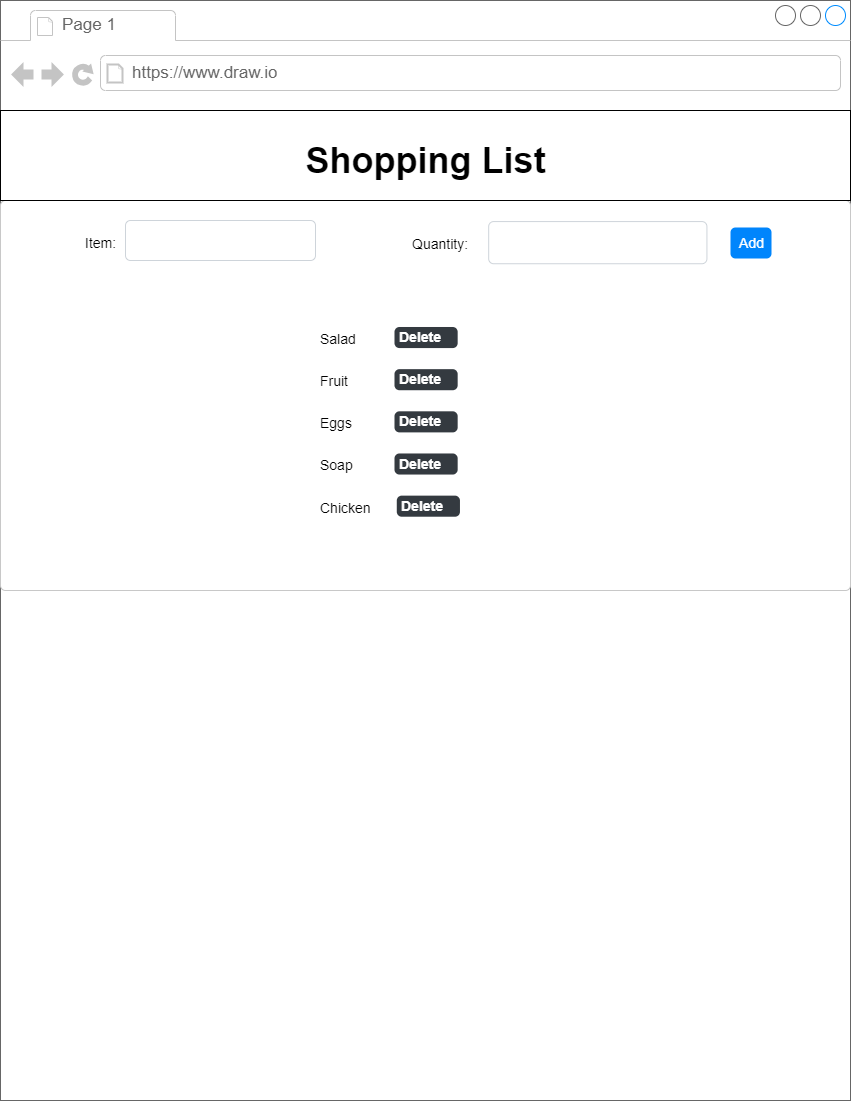

The diagram above was exported from draw.io. Its source (the exported page's mxGraphModel, read from the mxfile embedded in the PNG):
<mxGraphModel dx="728" dy="412" grid="1" gridSize="10" guides="1" tooltips="1" connect="1" arrows="1" fold="1" page="1" pageScale="1" pageWidth="850" pageHeight="1100" math="0" shadow="0">
  <root>
    <mxCell id="0" />
    <mxCell id="1" parent="0" />
    <mxCell id="ogv-W0TnIRCq-HZrlUAU-1" value="" style="strokeWidth=1;shadow=0;dashed=0;align=center;html=1;shape=mxgraph.mockup.containers.browserWindow;rSize=0;strokeColor=#666666;strokeColor2=#008cff;strokeColor3=#c4c4c4;mainText=,;recursiveResize=0;" parent="1" vertex="1">
      <mxGeometry width="850" height="1100" as="geometry" />
    </mxCell>
    <mxCell id="ogv-W0TnIRCq-HZrlUAU-2" value="Page 1" style="strokeWidth=1;shadow=0;dashed=0;align=center;html=1;shape=mxgraph.mockup.containers.anchor;fontSize=17;fontColor=#666666;align=left;whiteSpace=wrap;" parent="ogv-W0TnIRCq-HZrlUAU-1" vertex="1">
      <mxGeometry x="60" y="12" width="110" height="26" as="geometry" />
    </mxCell>
    <mxCell id="ogv-W0TnIRCq-HZrlUAU-3" value="https://www.draw.io" style="strokeWidth=1;shadow=0;dashed=0;align=center;html=1;shape=mxgraph.mockup.containers.anchor;rSize=0;fontSize=17;fontColor=#666666;align=left;" parent="ogv-W0TnIRCq-HZrlUAU-1" vertex="1">
      <mxGeometry x="130" y="60" width="250" height="26" as="geometry" />
    </mxCell>
    <mxCell id="ogv-W0TnIRCq-HZrlUAU-8" value="" style="html=1;shadow=0;dashed=0;shape=mxgraph.bootstrap.rrect;rSize=5;html=1;strokeColor=#C8C8C8;fillColor=#ffffff;whiteSpace=wrap;verticalAlign=top;align=left;fontSize=18;spacing=15;spacingTop=-5;" parent="ogv-W0TnIRCq-HZrlUAU-1" vertex="1">
      <mxGeometry y="200" width="850" height="390" as="geometry" />
    </mxCell>
    <mxCell id="ogv-W0TnIRCq-HZrlUAU-11" value="Item:" style="strokeColor=none;fillColor=none;resizeWidth=1;align=left;verticalAlign=top;spacing=10;fontSize=14;whiteSpace=wrap;html=1;" parent="ogv-W0TnIRCq-HZrlUAU-8" vertex="1">
      <mxGeometry width="57.432432432432435" height="40" relative="1" as="geometry">
        <mxPoint x="75" y="20" as="offset" />
      </mxGeometry>
    </mxCell>
    <mxCell id="ogv-W0TnIRCq-HZrlUAU-12" value="" style="html=1;shadow=0;dashed=0;shape=mxgraph.bootstrap.rrect;rSize=5;strokeColor=#CED4DA;fillColor=none;align=left;verticalAlign=middle;spacing=10;fontSize=14;whiteSpace=wrap;html=1;" parent="ogv-W0TnIRCq-HZrlUAU-8" vertex="1">
      <mxGeometry width="190" height="40" relative="1" as="geometry">
        <mxPoint x="125" y="20" as="offset" />
      </mxGeometry>
    </mxCell>
    <mxCell id="ogv-W0TnIRCq-HZrlUAU-16" value="Add" style="html=1;shadow=0;dashed=0;shape=mxgraph.bootstrap.rrect;rSize=5;fillColor=#0085FC;strokeColor=none;fontColor=#FFFFFF;fontSize=14;" parent="ogv-W0TnIRCq-HZrlUAU-8" vertex="1">
      <mxGeometry x="1" y="1" width="41" height="31" relative="1" as="geometry">
        <mxPoint x="-120" y="-363" as="offset" />
      </mxGeometry>
    </mxCell>
    <mxCell id="ogv-W0TnIRCq-HZrlUAU-18" value="Salad" style="strokeColor=none;fillColor=none;resizeWidth=1;align=left;verticalAlign=top;spacing=10;fontSize=14;whiteSpace=wrap;html=1;" parent="ogv-W0TnIRCq-HZrlUAU-8" vertex="1">
      <mxGeometry x="310.1351351351351" y="115.94594594594594" width="114.86486486486487" height="42.16216216216216" as="geometry" />
    </mxCell>
    <mxCell id="vHXNZHt9dGApBwUXTJsl-2" value="Quantity:" style="strokeColor=none;fillColor=none;resizeWidth=1;align=left;verticalAlign=top;spacing=10;fontSize=14;whiteSpace=wrap;html=1;" parent="ogv-W0TnIRCq-HZrlUAU-8" vertex="1">
      <mxGeometry x="402.02702702702703" y="21.08108108108108" width="86.14864864864865" height="42.16216216216216" as="geometry" />
    </mxCell>
    <mxCell id="vHXNZHt9dGApBwUXTJsl-3" value="" style="html=1;shadow=0;dashed=0;shape=mxgraph.bootstrap.rrect;rSize=5;strokeColor=#CED4DA;fillColor=none;align=left;verticalAlign=middle;spacing=10;fontSize=14;whiteSpace=wrap;html=1;" parent="ogv-W0TnIRCq-HZrlUAU-8" vertex="1">
      <mxGeometry x="488.1756756756757" y="21.08108108108108" width="218.24324324324323" height="42.16216216216216" as="geometry" />
    </mxCell>
    <mxCell id="vHXNZHt9dGApBwUXTJsl-5" value="Chicken" style="strokeColor=none;fillColor=none;resizeWidth=1;align=left;verticalAlign=top;spacing=10;fontSize=14;whiteSpace=wrap;html=1;" parent="ogv-W0TnIRCq-HZrlUAU-8" vertex="1">
      <mxGeometry x="310.1351351351351" y="284.5945945945946" width="114.86486486486487" height="42.16216216216216" as="geometry" />
    </mxCell>
    <mxCell id="vHXNZHt9dGApBwUXTJsl-4" value="Soap" style="strokeColor=none;fillColor=none;resizeWidth=1;align=left;verticalAlign=top;spacing=10;fontSize=14;whiteSpace=wrap;html=1;" parent="ogv-W0TnIRCq-HZrlUAU-8" vertex="1">
      <mxGeometry x="310.1351351351351" y="242.43243243243242" width="114.86486486486487" height="42.16216216216216" as="geometry" />
    </mxCell>
    <mxCell id="vHXNZHt9dGApBwUXTJsl-7" value="Fruit" style="strokeColor=none;fillColor=none;resizeWidth=1;align=left;verticalAlign=top;spacing=10;fontSize=14;whiteSpace=wrap;html=1;" parent="ogv-W0TnIRCq-HZrlUAU-8" vertex="1">
      <mxGeometry x="310.1351351351351" y="158.1081081081081" width="114.86486486486487" height="42.16216216216216" as="geometry" />
    </mxCell>
    <mxCell id="vHXNZHt9dGApBwUXTJsl-6" value="Eggs" style="strokeColor=none;fillColor=none;resizeWidth=1;align=left;verticalAlign=top;spacing=10;fontSize=14;whiteSpace=wrap;html=1;" parent="ogv-W0TnIRCq-HZrlUAU-8" vertex="1">
      <mxGeometry x="310.1351351351351" y="200.27027027027026" width="114.86486486486487" height="42.16216216216216" as="geometry" />
    </mxCell>
    <mxCell id="vHXNZHt9dGApBwUXTJsl-9" value="Delete" style="html=1;shadow=0;dashed=0;shape=mxgraph.bootstrap.rrect;rSize=5;strokeColor=none;strokeWidth=1;fillColor=#343A40;fontColor=#FFFFFF;whiteSpace=wrap;align=left;verticalAlign=middle;spacingLeft=0;fontStyle=1;fontSize=14;spacing=5;" parent="ogv-W0TnIRCq-HZrlUAU-8" vertex="1">
      <mxGeometry x="396.28378378378375" y="295.1351351351351" width="63.17567567567568" height="21.08108108108108" as="geometry" />
    </mxCell>
    <mxCell id="vHXNZHt9dGApBwUXTJsl-10" value="Delete" style="html=1;shadow=0;dashed=0;shape=mxgraph.bootstrap.rrect;rSize=5;strokeColor=none;strokeWidth=1;fillColor=#343A40;fontColor=#FFFFFF;whiteSpace=wrap;align=left;verticalAlign=middle;spacingLeft=0;fontStyle=1;fontSize=14;spacing=5;" parent="ogv-W0TnIRCq-HZrlUAU-8" vertex="1">
      <mxGeometry x="393.98648648648646" y="126.48648648648647" width="63.17567567567568" height="21.08108108108108" as="geometry" />
    </mxCell>
    <mxCell id="vHXNZHt9dGApBwUXTJsl-11" value="Delete" style="html=1;shadow=0;dashed=0;shape=mxgraph.bootstrap.rrect;rSize=5;strokeColor=none;strokeWidth=1;fillColor=#343A40;fontColor=#FFFFFF;whiteSpace=wrap;align=left;verticalAlign=middle;spacingLeft=0;fontStyle=1;fontSize=14;spacing=5;" parent="ogv-W0TnIRCq-HZrlUAU-8" vertex="1">
      <mxGeometry x="393.98648648648646" y="168.64864864864865" width="63.17567567567568" height="21.08108108108108" as="geometry" />
    </mxCell>
    <mxCell id="vHXNZHt9dGApBwUXTJsl-12" value="Delete" style="html=1;shadow=0;dashed=0;shape=mxgraph.bootstrap.rrect;rSize=5;strokeColor=none;strokeWidth=1;fillColor=#343A40;fontColor=#FFFFFF;whiteSpace=wrap;align=left;verticalAlign=middle;spacingLeft=0;fontStyle=1;fontSize=14;spacing=5;" parent="ogv-W0TnIRCq-HZrlUAU-8" vertex="1">
      <mxGeometry x="393.98648648648646" y="210.81081081081078" width="63.17567567567568" height="21.08108108108108" as="geometry" />
    </mxCell>
    <mxCell id="vHXNZHt9dGApBwUXTJsl-13" value="Delete" style="html=1;shadow=0;dashed=0;shape=mxgraph.bootstrap.rrect;rSize=5;strokeColor=none;strokeWidth=1;fillColor=#343A40;fontColor=#FFFFFF;whiteSpace=wrap;align=left;verticalAlign=middle;spacingLeft=0;fontStyle=1;fontSize=14;spacing=5;" parent="ogv-W0TnIRCq-HZrlUAU-8" vertex="1">
      <mxGeometry x="393.98648648648646" y="252.97297297297294" width="63.17567567567568" height="21.08108108108108" as="geometry" />
    </mxCell>
    <mxCell id="ogv-W0TnIRCq-HZrlUAU-4" value="" style="rounded=0;whiteSpace=wrap;html=1;" parent="1" vertex="1">
      <mxGeometry y="110" width="850" height="90" as="geometry" />
    </mxCell>
    <mxCell id="ogv-W0TnIRCq-HZrlUAU-5" value="&lt;font style=&quot;font-size: 36px;&quot;&gt;Shopping List&lt;/font&gt;" style="text;strokeColor=none;fillColor=none;html=1;fontSize=24;fontStyle=1;verticalAlign=middle;align=center;" parent="1" vertex="1">
      <mxGeometry x="285" y="140" width="280" height="40" as="geometry" />
    </mxCell>
  </root>
</mxGraphModel>